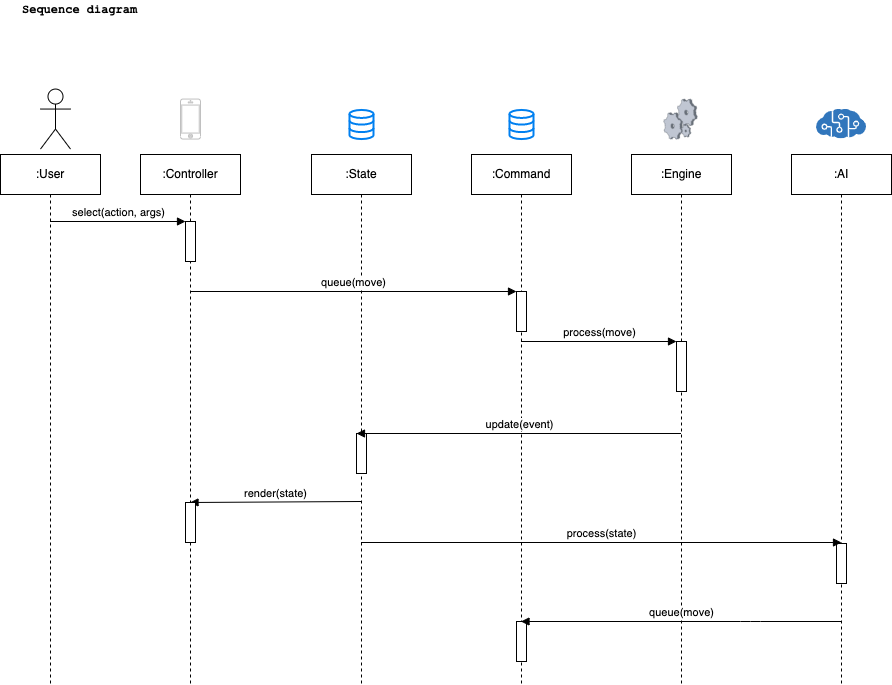

The diagram above was exported from draw.io. Its source (the exported page's mxGraphModel, read from the mxfile embedded in the PNG):
<mxGraphModel dx="873" dy="438" grid="1" gridSize="10" guides="1" tooltips="1" connect="1" arrows="1" fold="1" page="1" pageScale="1" pageWidth="1169" pageHeight="827" math="0" shadow="0">
  <root>
    <mxCell id="0" />
    <mxCell id="1" parent="0" />
    <mxCell id="2" value=":Command" style="shape=umlLifeline;perimeter=lifelinePerimeter;whiteSpace=wrap;html=1;container=1;collapsible=0;recursiveResize=0;outlineConnect=0;" vertex="1" parent="1">
      <mxGeometry x="481" y="184" width="100" height="530" as="geometry" />
    </mxCell>
    <mxCell id="3" value="" style="html=1;points=[];perimeter=orthogonalPerimeter;" vertex="1" parent="2">
      <mxGeometry x="45" y="137" width="10" height="40" as="geometry" />
    </mxCell>
    <mxCell id="4" value="" style="html=1;points=[];perimeter=orthogonalPerimeter;" vertex="1" parent="2">
      <mxGeometry x="45" y="467" width="10" height="40" as="geometry" />
    </mxCell>
    <mxCell id="5" value=":State" style="shape=umlLifeline;perimeter=lifelinePerimeter;whiteSpace=wrap;html=1;container=1;collapsible=0;recursiveResize=0;outlineConnect=0;" vertex="1" parent="1">
      <mxGeometry x="321" y="184" width="100" height="530" as="geometry" />
    </mxCell>
    <mxCell id="6" value="" style="html=1;points=[];perimeter=orthogonalPerimeter;" vertex="1" parent="5">
      <mxGeometry x="45" y="279" width="10" height="40" as="geometry" />
    </mxCell>
    <mxCell id="7" value=":Engine" style="shape=umlLifeline;perimeter=lifelinePerimeter;whiteSpace=wrap;html=1;container=1;collapsible=0;recursiveResize=0;outlineConnect=0;" vertex="1" parent="1">
      <mxGeometry x="641" y="184" width="100" height="530" as="geometry" />
    </mxCell>
    <mxCell id="8" value="" style="html=1;points=[];perimeter=orthogonalPerimeter;" vertex="1" parent="7">
      <mxGeometry x="45" y="187" width="10" height="50" as="geometry" />
    </mxCell>
    <mxCell id="9" value="queue(move)" style="html=1;verticalAlign=bottom;endArrow=block;entryX=0;entryY=0;" edge="1" source="19" target="3" parent="1">
      <mxGeometry relative="1" as="geometry">
        <mxPoint x="159.5" y="264" as="sourcePoint" />
      </mxGeometry>
    </mxCell>
    <mxCell id="10" value="process(move)" style="html=1;verticalAlign=bottom;endArrow=block;entryX=0;entryY=0;" edge="1" source="2" target="8" parent="1">
      <mxGeometry relative="1" as="geometry">
        <mxPoint x="616" y="354" as="sourcePoint" />
      </mxGeometry>
    </mxCell>
    <mxCell id="11" value="update(event)" style="html=1;verticalAlign=bottom;endArrow=block;entryX=0;entryY=0;" edge="1" target="6" parent="1">
      <mxGeometry relative="1" as="geometry">
        <mxPoint x="690.5" y="463" as="sourcePoint" />
      </mxGeometry>
    </mxCell>
    <mxCell id="12" value="render(state)" style="html=1;verticalAlign=bottom;endArrow=block;entryX=0.45;entryY=0;entryDx=0;entryDy=0;entryPerimeter=0;" edge="1" source="5" target="20" parent="1">
      <mxGeometry relative="1" as="geometry">
        <mxPoint x="370" y="661" as="sourcePoint" />
        <mxPoint x="199.5" y="663" as="targetPoint" />
        <Array as="points">
          <mxPoint x="370" y="531" />
        </Array>
      </mxGeometry>
    </mxCell>
    <mxCell id="13" value="" style="html=1;verticalLabelPosition=bottom;align=center;labelBackgroundColor=#ffffff;verticalAlign=top;strokeWidth=2;strokeColor=#0080F0;shadow=0;dashed=0;shape=mxgraph.ios7.icons.data;" vertex="1" parent="1">
      <mxGeometry x="359" y="139.45" width="24" height="29.099999999999998" as="geometry" />
    </mxCell>
    <mxCell id="14" value="" style="html=1;verticalLabelPosition=bottom;align=center;labelBackgroundColor=#ffffff;verticalAlign=top;strokeWidth=2;strokeColor=#0080F0;shadow=0;dashed=0;shape=mxgraph.ios7.icons.data;" vertex="1" parent="1">
      <mxGeometry x="519" y="139.45" width="24" height="29.099999999999998" as="geometry" />
    </mxCell>
    <mxCell id="15" value="" style="verticalLabelPosition=bottom;aspect=fixed;html=1;verticalAlign=top;strokeColor=none;align=center;outlineConnect=0;shape=mxgraph.citrix.process;" vertex="1" parent="1">
      <mxGeometry x="673.22" y="128.55" width="33.55" height="40" as="geometry" />
    </mxCell>
    <mxCell id="16" value=":AI" style="shape=umlLifeline;perimeter=lifelinePerimeter;whiteSpace=wrap;html=1;container=1;collapsible=0;recursiveResize=0;outlineConnect=0;" vertex="1" parent="1">
      <mxGeometry x="801" y="184" width="100" height="530" as="geometry" />
    </mxCell>
    <mxCell id="17" value="" style="html=1;points=[];perimeter=orthogonalPerimeter;" vertex="1" parent="16">
      <mxGeometry x="45" y="389" width="10" height="40" as="geometry" />
    </mxCell>
    <mxCell id="18" value="process(state)" style="html=1;verticalAlign=bottom;endArrow=block;entryX=0.5;entryY=-0.025;entryDx=0;entryDy=0;entryPerimeter=0;" edge="1" source="5" target="17" parent="1">
      <mxGeometry relative="1" as="geometry">
        <mxPoint x="530.5" y="573" as="sourcePoint" />
        <mxPoint x="356" y="573" as="targetPoint" />
      </mxGeometry>
    </mxCell>
    <mxCell id="19" value=":Controller" style="shape=umlLifeline;perimeter=lifelinePerimeter;whiteSpace=wrap;html=1;container=1;collapsible=0;recursiveResize=0;outlineConnect=0;" vertex="1" parent="1">
      <mxGeometry x="150" y="184" width="100" height="530" as="geometry" />
    </mxCell>
    <mxCell id="20" value="" style="html=1;points=[];perimeter=orthogonalPerimeter;" vertex="1" parent="19">
      <mxGeometry x="45" y="348" width="10" height="40" as="geometry" />
    </mxCell>
    <mxCell id="21" value="" style="html=1;points=[];perimeter=orthogonalPerimeter;" vertex="1" parent="19">
      <mxGeometry x="45" y="67" width="10" height="40" as="geometry" />
    </mxCell>
    <mxCell id="22" value="" style="html=1;verticalLabelPosition=bottom;labelBackgroundColor=#ffffff;verticalAlign=top;shadow=0;dashed=0;strokeWidth=1;shape=mxgraph.ios7.misc.iphone;strokeColor=#c0c0c0;" vertex="1" parent="1">
      <mxGeometry x="190" y="128.55" width="20" height="40" as="geometry" />
    </mxCell>
    <mxCell id="23" value="" style="sketch=0;aspect=fixed;html=1;points=[];align=center;image;fontSize=12;image=img/lib/mscae/Cognitive_Services.svg;" vertex="1" parent="1">
      <mxGeometry x="826" y="138.55" width="50" height="30" as="geometry" />
    </mxCell>
    <mxCell id="24" value="Actor" style="shape=umlActor;verticalLabelPosition=bottom;verticalAlign=top;html=1;outlineConnect=0;" vertex="1" parent="1">
      <mxGeometry x="50" y="118.55000000000001" width="30" height="60" as="geometry" />
    </mxCell>
    <mxCell id="25" value=":User" style="shape=umlLifeline;perimeter=lifelinePerimeter;whiteSpace=wrap;html=1;container=1;collapsible=0;recursiveResize=0;outlineConnect=0;" vertex="1" parent="1">
      <mxGeometry x="10" y="184" width="100" height="530" as="geometry" />
    </mxCell>
    <mxCell id="26" value="select(action, args)" style="html=1;verticalAlign=bottom;endArrow=block;entryX=0;entryY=0;" edge="1" source="25" target="21" parent="1">
      <mxGeometry relative="1" as="geometry">
        <mxPoint x="-130.5" y="251" as="sourcePoint" />
      </mxGeometry>
    </mxCell>
    <mxCell id="27" value="queue(move)" style="html=1;verticalAlign=bottom;endArrow=block;" edge="1" source="16" target="2" parent="1">
      <mxGeometry relative="1" as="geometry">
        <mxPoint x="856" y="661" as="sourcePoint" />
        <mxPoint x="685" y="662" as="targetPoint" />
        <Array as="points">
          <mxPoint x="760" y="651" />
        </Array>
      </mxGeometry>
    </mxCell>
    <mxCell id="28" value="" style="group" connectable="0" vertex="1" parent="1">
      <mxGeometry x="30" y="30" width="195" height="80" as="geometry" />
    </mxCell>
    <mxCell id="29" value="Sequence diagram" style="text;html=1;align=left;verticalAlign=middle;resizable=0;points=[];autosize=1;strokeColor=none;fillColor=none;fontFamily=Courier New;fontStyle=1" vertex="1" parent="28">
      <mxGeometry width="130" height="20" as="geometry" />
    </mxCell>
  </root>
</mxGraphModel>